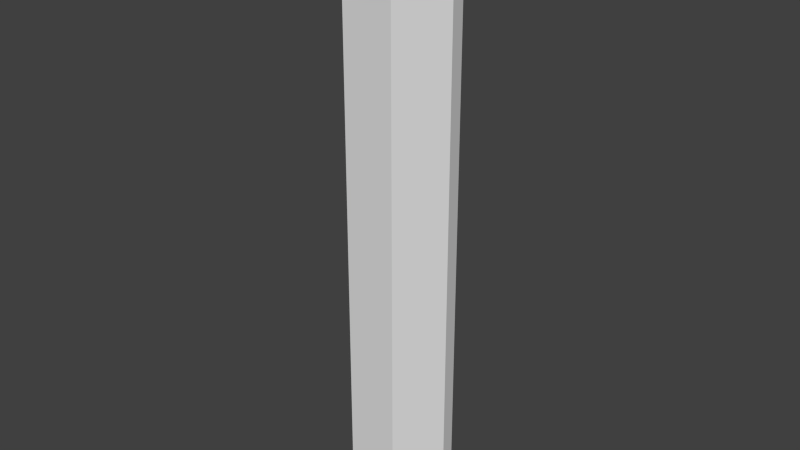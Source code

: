 # Source: enclosureA0.blend  (saved by Blender 2.74.0; exported with 4.5.12 LTS)
import bpy
from mathutils import Matrix  # noqa: F401  (used for matrix-valued properties, if any)

bpy.ops.wm.read_factory_settings(use_empty=True)
scene = bpy.context.scene
scene.name = 'Scene'

# ---- collections
col_collection_1 = bpy.data.collections.new('Collection 1'); scene.collection.children.link(col_collection_1)

# ---- world
world_world = bpy.data.worlds.new('World'); scene.world = world_world
world_world.color = (0.05088, 0.05088, 0.05088)
world_world.use_sun_shadow = False
world_world.sun_shadow_jitter_overblur = 0.0
world_world.cycles.sampling_method = 'MANUAL'
world_world.cycles.sample_map_resolution = 256

# ---- meshes
me_cylinder_008 = bpy.data.meshes.new('Cylinder.008')
me_cylinder_008.from_pydata([(0.1951, -0.9808, 0.0), (0.1951, -0.9808, 2.0), (-3.258e-07, -1.0, 0.0), (-3.258e-07, -1.0, 2.0), (-0.1951, -0.9808, 0.0), (-0.1951, -0.9808, 2.0), (0.1836, -0.923, 1.941), (0.1836, -0.923, 0.05888), (-3.061e-07, -0.9411, 0.05888), (-3.061e-07, -0.9411, 1.941), (-0.1836, -0.923, 0.05888), (-0.1836, -0.923, 1.941)], [], [(0, 1, 3, 2), (2, 3, 5, 4), (7, 8, 9, 6), (8, 10, 11, 9), (2, 8, 7, 0), (1, 6, 9, 3), (4, 10, 8, 2), (3, 9, 11, 5), (5, 11, 10, 4), (0, 7, 6, 1)])
me_cylinder_008.use_remesh_preserve_volume = False
me_cylinder_008.use_remesh_preserve_attributes = False
me_cylinder_008.use_mirror_vertex_groups = False
me_cylinder_008.update()

# ---- objects
ob_cylinder_008 = bpy.data.objects.new('Cylinder.008', me_cylinder_008)

# ---- transforms, parenting, visibility, modifiers, constraints
ob_cylinder_008.location = (0.0, 0.0, 0.0)
ob_cylinder_008.lineart.crease_threshold = 0.0

# ---- collection membership
col_collection_1.objects.link(ob_cylinder_008)

# ---- scene / render settings (as saved in the file)
scene.frame_start = 1; scene.frame_end = 250; scene.frame_set(1)
scene.render.engine = 'BLENDER_EEVEE_NEXT'
scene.render.resolution_percentage = 50
scene.render.dither_intensity = 0.0
scene.cycles.use_denoising = False
scene.cycles.samples = 10
scene.cycles.sampling_pattern = 'TABULATED_SOBOL'
scene.cycles.light_sampling_threshold = 0.0
scene.cycles.use_adaptive_sampling = False
scene.cycles.use_light_tree = False
scene.cycles.blur_glossy = 0.0
scene.cycles.pixel_filter_type = 'GAUSSIAN'
scene.cycles.sample_clamp_indirect = 0.0
scene.view_settings.view_transform = 'Standard'
bpy.context.view_layer.update()

# ---- added for rendering (the .blend has no active camera and no usable light): camera, sun
cam_auto = bpy.data.cameras.new('AutoCamera')
cam_auto.lens = 50.0
cam_auto.sensor_width = 36.0
cam_auto.clip_end = 1000.0
ob_auto_camera = bpy.data.objects.new('AutoCamera', cam_auto)
scene.collection.objects.link(ob_auto_camera)
ob_auto_camera.location = (1.88668, -3.22553, 2.50934)
ob_auto_camera.rotation_euler = (1.09748, -7.21219e-08, 0.694738)
scene.camera = ob_auto_camera
light_auto_sun = bpy.data.lights.new('AutoSun', 'SUN')
light_auto_sun.energy = 3.0
light_auto_sun.angle = 0.0523599
ob_auto_sun = bpy.data.objects.new('AutoSun', light_auto_sun)
scene.collection.objects.link(ob_auto_sun)
ob_auto_sun.rotation_euler = (0.872665, 0.174533, 0.523599)
bpy.context.view_layer.update()

